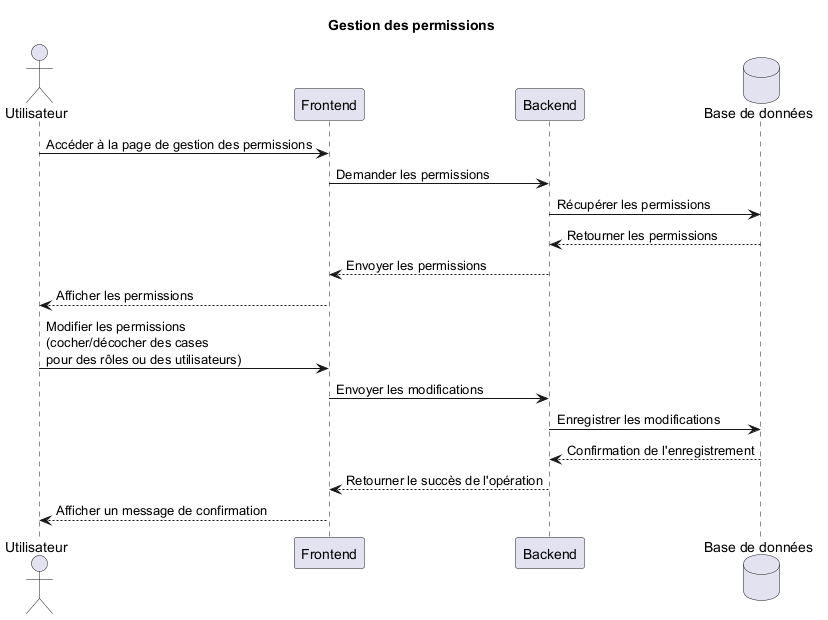

The diagram above was rendered by PlantUML. Its source (embedded in the PNG):
@startuml
title Gestion des permissions

actor Utilisateur
participant Frontend
participant Backend
database "Base de données" as BDD

Utilisateur -> Frontend : Accéder à la page de gestion des permissions
Frontend -> Backend : Demander les permissions
Backend -> BDD : Récupérer les permissions
BDD --> Backend : Retourner les permissions
Backend --> Frontend : Envoyer les permissions
Frontend --> Utilisateur : Afficher les permissions

Utilisateur -> Frontend : Modifier les permissions\n(cocher/décocher des cases\npour des rôles ou des utilisateurs)
Frontend -> Backend : Envoyer les modifications
Backend -> BDD : Enregistrer les modifications
BDD --> Backend : Confirmation de l'enregistrement
Backend --> Frontend : Retourner le succès de l'opération
Frontend --> Utilisateur : Afficher un message de confirmation

@enduml